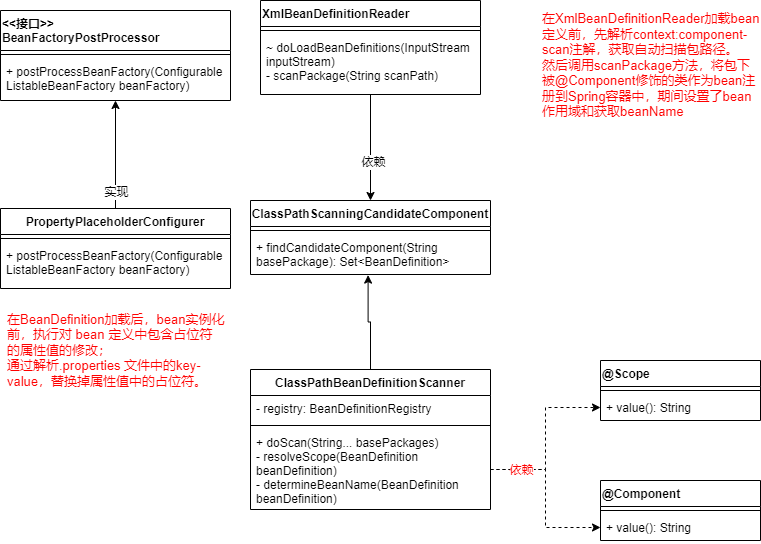

The diagram above was exported from draw.io. Its source (the exported page's mxGraphModel, read from the mxfile embedded in the PNG):
<mxGraphModel dx="1865" dy="547" grid="1" gridSize="10" guides="1" tooltips="1" connect="1" arrows="1" fold="1" page="1" pageScale="1" pageWidth="827" pageHeight="1169" math="0" shadow="0">
  <root>
    <mxCell id="WIyWlLk6GJQsqaUBKTNV-0" />
    <mxCell id="WIyWlLk6GJQsqaUBKTNV-1" parent="WIyWlLk6GJQsqaUBKTNV-0" />
    <mxCell id="HqrzMfpdZ0eBxKcY-wIo-8" style="edgeStyle=orthogonalEdgeStyle;rounded=0;orthogonalLoop=1;jettySize=auto;html=1;entryX=0.5;entryY=0;entryDx=0;entryDy=0;" edge="1" parent="WIyWlLk6GJQsqaUBKTNV-1" source="HqrzMfpdZ0eBxKcY-wIo-0" target="HqrzMfpdZ0eBxKcY-wIo-4">
      <mxGeometry relative="1" as="geometry" />
    </mxCell>
    <mxCell id="HqrzMfpdZ0eBxKcY-wIo-9" value="依赖" style="edgeLabel;html=1;align=center;verticalAlign=middle;resizable=0;points=[];" vertex="1" connectable="0" parent="HqrzMfpdZ0eBxKcY-wIo-8">
      <mxGeometry x="0.2566" y="2" relative="1" as="geometry">
        <mxPoint as="offset" />
      </mxGeometry>
    </mxCell>
    <mxCell id="HqrzMfpdZ0eBxKcY-wIo-0" value="XmlBeanDefinitionReader" style="swimlane;fontStyle=1;align=left;verticalAlign=top;childLayout=stackLayout;horizontal=1;startSize=26;horizontalStack=0;resizeParent=1;resizeParentMax=0;resizeLast=0;collapsible=1;marginBottom=0;" vertex="1" parent="WIyWlLk6GJQsqaUBKTNV-1">
      <mxGeometry x="160" y="130" width="220" height="94" as="geometry" />
    </mxCell>
    <mxCell id="HqrzMfpdZ0eBxKcY-wIo-2" value="" style="line;strokeWidth=1;fillColor=none;align=left;verticalAlign=middle;spacingTop=-1;spacingLeft=3;spacingRight=3;rotatable=0;labelPosition=right;points=[];portConstraint=eastwest;" vertex="1" parent="HqrzMfpdZ0eBxKcY-wIo-0">
      <mxGeometry y="26" width="220" height="8" as="geometry" />
    </mxCell>
    <mxCell id="HqrzMfpdZ0eBxKcY-wIo-3" value="~ doLoadBeanDefinitions(InputStream &#10;inputStream)&#10;- scanPackage(String scanPath)" style="text;strokeColor=none;fillColor=none;align=left;verticalAlign=top;spacingLeft=4;spacingRight=4;overflow=hidden;rotatable=0;points=[[0,0.5],[1,0.5]];portConstraint=eastwest;" vertex="1" parent="HqrzMfpdZ0eBxKcY-wIo-0">
      <mxGeometry y="34" width="220" height="60" as="geometry" />
    </mxCell>
    <mxCell id="HqrzMfpdZ0eBxKcY-wIo-4" value="ClassPathScanningCandidateComponent" style="swimlane;fontStyle=1;align=center;verticalAlign=top;childLayout=stackLayout;horizontal=1;startSize=26;horizontalStack=0;resizeParent=1;resizeParentMax=0;resizeLast=0;collapsible=1;marginBottom=0;" vertex="1" parent="WIyWlLk6GJQsqaUBKTNV-1">
      <mxGeometry x="150" y="330" width="240" height="74" as="geometry" />
    </mxCell>
    <mxCell id="HqrzMfpdZ0eBxKcY-wIo-6" value="" style="line;strokeWidth=1;fillColor=none;align=left;verticalAlign=middle;spacingTop=-1;spacingLeft=3;spacingRight=3;rotatable=0;labelPosition=right;points=[];portConstraint=eastwest;" vertex="1" parent="HqrzMfpdZ0eBxKcY-wIo-4">
      <mxGeometry y="26" width="240" height="8" as="geometry" />
    </mxCell>
    <mxCell id="HqrzMfpdZ0eBxKcY-wIo-7" value="+ findCandidateComponent(String &#10;basePackage): Set&lt;BeanDefinition&gt;" style="text;strokeColor=none;fillColor=none;align=left;verticalAlign=top;spacingLeft=4;spacingRight=4;overflow=hidden;rotatable=0;points=[[0,0.5],[1,0.5]];portConstraint=eastwest;" vertex="1" parent="HqrzMfpdZ0eBxKcY-wIo-4">
      <mxGeometry y="34" width="240" height="40" as="geometry" />
    </mxCell>
    <mxCell id="HqrzMfpdZ0eBxKcY-wIo-15" style="edgeStyle=orthogonalEdgeStyle;rounded=0;orthogonalLoop=1;jettySize=auto;html=1;entryX=0.49;entryY=1.015;entryDx=0;entryDy=0;entryPerimeter=0;" edge="1" parent="WIyWlLk6GJQsqaUBKTNV-1" source="HqrzMfpdZ0eBxKcY-wIo-10" target="HqrzMfpdZ0eBxKcY-wIo-7">
      <mxGeometry relative="1" as="geometry" />
    </mxCell>
    <mxCell id="HqrzMfpdZ0eBxKcY-wIo-10" value="ClassPathBeanDefinitionScanner" style="swimlane;fontStyle=1;align=center;verticalAlign=top;childLayout=stackLayout;horizontal=1;startSize=26;horizontalStack=0;resizeParent=1;resizeParentMax=0;resizeLast=0;collapsible=1;marginBottom=0;" vertex="1" parent="WIyWlLk6GJQsqaUBKTNV-1">
      <mxGeometry x="150" y="499" width="240" height="140" as="geometry" />
    </mxCell>
    <mxCell id="HqrzMfpdZ0eBxKcY-wIo-11" value="- registry: BeanDefinitionRegistry" style="text;strokeColor=none;fillColor=none;align=left;verticalAlign=top;spacingLeft=4;spacingRight=4;overflow=hidden;rotatable=0;points=[[0,0.5],[1,0.5]];portConstraint=eastwest;" vertex="1" parent="HqrzMfpdZ0eBxKcY-wIo-10">
      <mxGeometry y="26" width="240" height="26" as="geometry" />
    </mxCell>
    <mxCell id="HqrzMfpdZ0eBxKcY-wIo-12" value="" style="line;strokeWidth=1;fillColor=none;align=left;verticalAlign=middle;spacingTop=-1;spacingLeft=3;spacingRight=3;rotatable=0;labelPosition=right;points=[];portConstraint=eastwest;" vertex="1" parent="HqrzMfpdZ0eBxKcY-wIo-10">
      <mxGeometry y="52" width="240" height="8" as="geometry" />
    </mxCell>
    <mxCell id="HqrzMfpdZ0eBxKcY-wIo-13" value="+ doScan(String... basePackages)&#10;- resolveScope(BeanDefinition &#10;beanDefinition)&#10;- determineBeanName(BeanDefinition &#10;beanDefinition)" style="text;strokeColor=none;fillColor=none;align=left;verticalAlign=top;spacingLeft=4;spacingRight=4;overflow=hidden;rotatable=0;points=[[0,0.5],[1,0.5]];portConstraint=eastwest;" vertex="1" parent="HqrzMfpdZ0eBxKcY-wIo-10">
      <mxGeometry y="60" width="240" height="80" as="geometry" />
    </mxCell>
    <mxCell id="HqrzMfpdZ0eBxKcY-wIo-16" value="&lt;div style=&quot;font-size: 13px;&quot;&gt;&lt;span style=&quot;background-color: initial; font-size: 13px;&quot;&gt;&lt;font color=&quot;#ff0000&quot; style=&quot;font-size: 13px;&quot;&gt;在XmlBeanDefinitionReader加载bean定义前，先解析context:component-scan注解，获取自动扫描包路径。&lt;/font&gt;&lt;/span&gt;&lt;/div&gt;&lt;div style=&quot;font-size: 13px;&quot;&gt;&lt;span style=&quot;background-color: initial; font-size: 13px;&quot;&gt;&lt;font color=&quot;#ff0000&quot; style=&quot;font-size: 13px;&quot;&gt;然后调用scanPackage方法，将包下被@Component修饰的类作为bean注册到Spring容器中，期间设置了bean作用域和获取beanName&lt;/font&gt;&lt;/span&gt;&lt;/div&gt;" style="text;html=1;strokeColor=none;fillColor=none;align=left;verticalAlign=middle;whiteSpace=wrap;rounded=0;fontSize=13;" vertex="1" parent="WIyWlLk6GJQsqaUBKTNV-1">
      <mxGeometry x="440" y="130" width="220" height="130" as="geometry" />
    </mxCell>
    <mxCell id="HqrzMfpdZ0eBxKcY-wIo-17" value="@Scope" style="swimlane;fontStyle=1;align=left;verticalAlign=top;childLayout=stackLayout;horizontal=1;startSize=26;horizontalStack=0;resizeParent=1;resizeParentMax=0;resizeLast=0;collapsible=1;marginBottom=0;" vertex="1" parent="WIyWlLk6GJQsqaUBKTNV-1">
      <mxGeometry x="500" y="490" width="160" height="60" as="geometry" />
    </mxCell>
    <mxCell id="HqrzMfpdZ0eBxKcY-wIo-19" value="" style="line;strokeWidth=1;fillColor=none;align=left;verticalAlign=middle;spacingTop=-1;spacingLeft=3;spacingRight=3;rotatable=0;labelPosition=right;points=[];portConstraint=eastwest;" vertex="1" parent="HqrzMfpdZ0eBxKcY-wIo-17">
      <mxGeometry y="26" width="160" height="8" as="geometry" />
    </mxCell>
    <mxCell id="HqrzMfpdZ0eBxKcY-wIo-20" value="+ value(): String" style="text;strokeColor=none;fillColor=none;align=left;verticalAlign=top;spacingLeft=4;spacingRight=4;overflow=hidden;rotatable=0;points=[[0,0.5],[1,0.5]];portConstraint=eastwest;" vertex="1" parent="HqrzMfpdZ0eBxKcY-wIo-17">
      <mxGeometry y="34" width="160" height="26" as="geometry" />
    </mxCell>
    <mxCell id="HqrzMfpdZ0eBxKcY-wIo-21" value="@Component" style="swimlane;fontStyle=1;align=left;verticalAlign=top;childLayout=stackLayout;horizontal=1;startSize=26;horizontalStack=0;resizeParent=1;resizeParentMax=0;resizeLast=0;collapsible=1;marginBottom=0;" vertex="1" parent="WIyWlLk6GJQsqaUBKTNV-1">
      <mxGeometry x="500" y="610" width="160" height="60" as="geometry" />
    </mxCell>
    <mxCell id="HqrzMfpdZ0eBxKcY-wIo-23" value="" style="line;strokeWidth=1;fillColor=none;align=left;verticalAlign=middle;spacingTop=-1;spacingLeft=3;spacingRight=3;rotatable=0;labelPosition=right;points=[];portConstraint=eastwest;" vertex="1" parent="HqrzMfpdZ0eBxKcY-wIo-21">
      <mxGeometry y="26" width="160" height="8" as="geometry" />
    </mxCell>
    <mxCell id="HqrzMfpdZ0eBxKcY-wIo-24" value="+ value(): String" style="text;strokeColor=none;fillColor=none;align=left;verticalAlign=top;spacingLeft=4;spacingRight=4;overflow=hidden;rotatable=0;points=[[0,0.5],[1,0.5]];portConstraint=eastwest;" vertex="1" parent="HqrzMfpdZ0eBxKcY-wIo-21">
      <mxGeometry y="34" width="160" height="26" as="geometry" />
    </mxCell>
    <mxCell id="HqrzMfpdZ0eBxKcY-wIo-25" style="edgeStyle=orthogonalEdgeStyle;rounded=0;orthogonalLoop=1;jettySize=auto;html=1;exitX=1;exitY=0.5;exitDx=0;exitDy=0;entryX=0;entryY=0.5;entryDx=0;entryDy=0;dashed=1;" edge="1" parent="WIyWlLk6GJQsqaUBKTNV-1" source="HqrzMfpdZ0eBxKcY-wIo-13" target="HqrzMfpdZ0eBxKcY-wIo-20">
      <mxGeometry relative="1" as="geometry" />
    </mxCell>
    <mxCell id="HqrzMfpdZ0eBxKcY-wIo-26" style="edgeStyle=orthogonalEdgeStyle;rounded=0;orthogonalLoop=1;jettySize=auto;html=1;exitX=1;exitY=0.5;exitDx=0;exitDy=0;entryX=0;entryY=0.5;entryDx=0;entryDy=0;dashed=1;" edge="1" parent="WIyWlLk6GJQsqaUBKTNV-1" source="HqrzMfpdZ0eBxKcY-wIo-13" target="HqrzMfpdZ0eBxKcY-wIo-24">
      <mxGeometry relative="1" as="geometry" />
    </mxCell>
    <mxCell id="HqrzMfpdZ0eBxKcY-wIo-27" value="依赖" style="edgeLabel;html=1;align=center;verticalAlign=middle;resizable=0;points=[];fontColor=#FF0000;" vertex="1" connectable="0" parent="HqrzMfpdZ0eBxKcY-wIo-26">
      <mxGeometry x="-0.5476" y="-1" relative="1" as="geometry">
        <mxPoint x="-8" y="-1" as="offset" />
      </mxGeometry>
    </mxCell>
    <mxCell id="HqrzMfpdZ0eBxKcY-wIo-36" style="edgeStyle=orthogonalEdgeStyle;rounded=0;orthogonalLoop=1;jettySize=auto;html=1;exitX=0.5;exitY=0;exitDx=0;exitDy=0;entryX=0.5;entryY=1;entryDx=0;entryDy=0;align=left;" edge="1" parent="WIyWlLk6GJQsqaUBKTNV-1" source="HqrzMfpdZ0eBxKcY-wIo-28" target="HqrzMfpdZ0eBxKcY-wIo-32">
      <mxGeometry relative="1" as="geometry" />
    </mxCell>
    <mxCell id="HqrzMfpdZ0eBxKcY-wIo-37" value="实现" style="edgeLabel;html=1;align=center;verticalAlign=middle;resizable=0;points=[];" vertex="1" connectable="0" parent="HqrzMfpdZ0eBxKcY-wIo-36">
      <mxGeometry x="-0.5125" y="-2" relative="1" as="geometry">
        <mxPoint x="-2" y="9" as="offset" />
      </mxGeometry>
    </mxCell>
    <mxCell id="HqrzMfpdZ0eBxKcY-wIo-28" value="PropertyPlaceholderConfigurer" style="swimlane;fontStyle=1;align=center;verticalAlign=top;childLayout=stackLayout;horizontal=1;startSize=26;horizontalStack=0;resizeParent=1;resizeParentMax=0;resizeLast=0;collapsible=1;marginBottom=0;" vertex="1" parent="WIyWlLk6GJQsqaUBKTNV-1">
      <mxGeometry x="-100" y="338" width="230" height="80" as="geometry" />
    </mxCell>
    <mxCell id="HqrzMfpdZ0eBxKcY-wIo-30" value="" style="line;strokeWidth=1;fillColor=none;align=left;verticalAlign=middle;spacingTop=-1;spacingLeft=3;spacingRight=3;rotatable=0;labelPosition=right;points=[];portConstraint=eastwest;" vertex="1" parent="HqrzMfpdZ0eBxKcY-wIo-28">
      <mxGeometry y="26" width="230" height="8" as="geometry" />
    </mxCell>
    <mxCell id="HqrzMfpdZ0eBxKcY-wIo-31" value="+ postProcessBeanFactory(Configurable&#10;ListableBeanFactory beanFactory)" style="text;strokeColor=none;fillColor=none;align=left;verticalAlign=top;spacingLeft=4;spacingRight=4;overflow=hidden;rotatable=0;points=[[0,0.5],[1,0.5]];portConstraint=eastwest;" vertex="1" parent="HqrzMfpdZ0eBxKcY-wIo-28">
      <mxGeometry y="34" width="230" height="46" as="geometry" />
    </mxCell>
    <mxCell id="HqrzMfpdZ0eBxKcY-wIo-32" value="&lt;&lt;接口&gt;&gt;&#10;BeanFactoryPostProcessor" style="swimlane;fontStyle=1;align=left;verticalAlign=top;childLayout=stackLayout;horizontal=1;startSize=40;horizontalStack=0;resizeParent=1;resizeParentMax=0;resizeLast=0;collapsible=1;marginBottom=0;" vertex="1" parent="WIyWlLk6GJQsqaUBKTNV-1">
      <mxGeometry x="-100" y="140" width="230" height="90" as="geometry" />
    </mxCell>
    <mxCell id="HqrzMfpdZ0eBxKcY-wIo-34" value="" style="line;strokeWidth=1;fillColor=none;align=left;verticalAlign=middle;spacingTop=-1;spacingLeft=3;spacingRight=3;rotatable=0;labelPosition=right;points=[];portConstraint=eastwest;" vertex="1" parent="HqrzMfpdZ0eBxKcY-wIo-32">
      <mxGeometry y="40" width="230" height="8" as="geometry" />
    </mxCell>
    <mxCell id="HqrzMfpdZ0eBxKcY-wIo-35" value="+ postProcessBeanFactory(Configurable&#10;ListableBeanFactory beanFactory)" style="text;strokeColor=none;fillColor=none;align=left;verticalAlign=top;spacingLeft=4;spacingRight=4;overflow=hidden;rotatable=0;points=[[0,0.5],[1,0.5]];portConstraint=eastwest;" vertex="1" parent="HqrzMfpdZ0eBxKcY-wIo-32">
      <mxGeometry y="48" width="230" height="42" as="geometry" />
    </mxCell>
    <mxCell id="HqrzMfpdZ0eBxKcY-wIo-38" value="&lt;div style=&quot;font-size: 13px;&quot;&gt;&lt;font color=&quot;#ff0000&quot;&gt;在BeanDefinition加载后，bean实例化前，执行对 bean 定义中包含占位符的属性值的修改；&lt;/font&gt;&lt;/div&gt;&lt;div style=&quot;font-size: 13px;&quot;&gt;&lt;font color=&quot;#ff0000&quot;&gt;通过解析.properties 文件中的key-value，替换掉属性值中的占位符。&lt;/font&gt;&lt;/div&gt;" style="text;html=1;strokeColor=none;fillColor=none;align=left;verticalAlign=middle;whiteSpace=wrap;rounded=0;fontSize=13;" vertex="1" parent="WIyWlLk6GJQsqaUBKTNV-1">
      <mxGeometry x="-95" y="440" width="220" height="80" as="geometry" />
    </mxCell>
  </root>
</mxGraphModel>